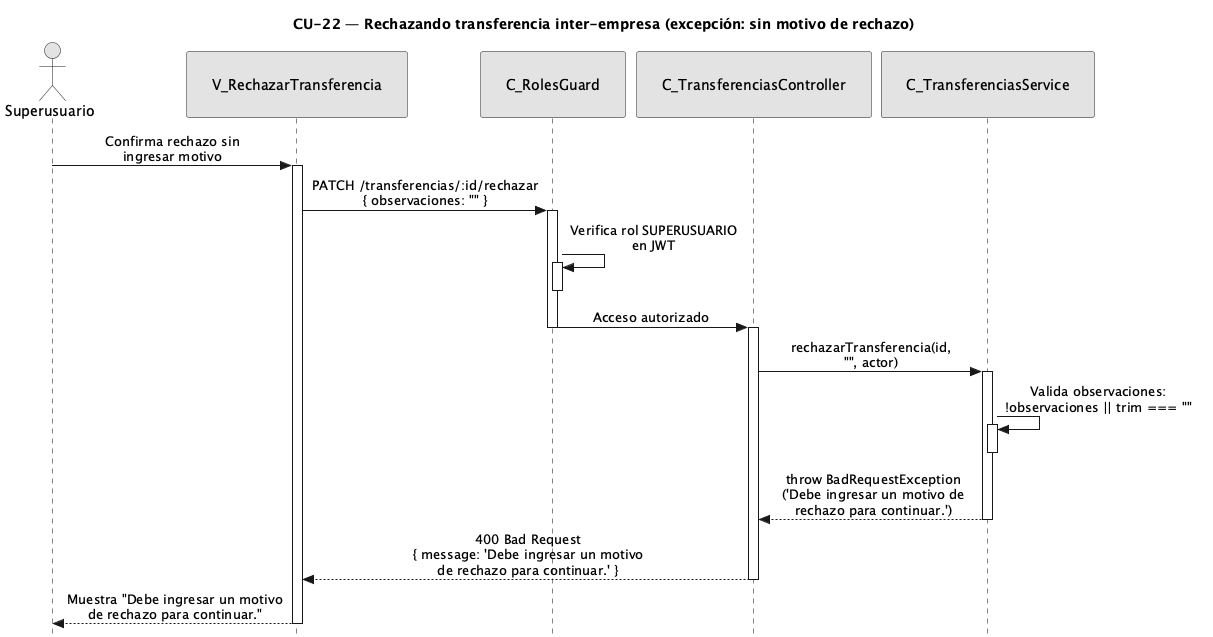

The diagram above was rendered by PlantUML. Its source (embedded in the PNG):
@startuml CU22-exc-sin-motivo
title CU-22 — Rechazando transferencia inter-empresa (excepción: sin motivo de rechazo)

skinparam style strictuml
skinparam monochrome true
skinparam shadowing false
skinparam sequenceMessageAlign center
<style>
sequenceDiagram {
  participant {
    padding 25
  }
  actor {
    padding 20
  }
}
</style>
skinparam sequence {
  MessageAlign center
  LifeLineBorderColor black
}
hide footbox

actor "Superusuario" as user
participant "V_RechazarTransferencia" as view
participant "C_RolesGuard" as guard
participant "C_TransferenciasController" as ctrl
participant "C_TransferenciasService" as svc

user -> view : Confirma rechazo sin\ningresar motivo
activate view

view -> guard : PATCH /transferencias/:id/rechazar\n{ observaciones: "" }
activate guard

guard -> guard : Verifica rol SUPERUSUARIO\nen JWT
activate guard
deactivate guard

guard -> ctrl : Acceso autorizado
deactivate guard

activate ctrl

ctrl -> svc : rechazarTransferencia(id,\n"", actor)
activate svc

svc -> svc : Valida observaciones:\n!observaciones || trim === ""
activate svc
deactivate svc

svc --> ctrl : throw BadRequestException\n('Debe ingresar un motivo de\nrechazo para continuar.')
deactivate svc

ctrl --> view : 400 Bad Request\n{ message: 'Debe ingresar un motivo\nde rechazo para continuar.' }
deactivate ctrl

view --> user : Muestra "Debe ingresar un motivo\nde rechazo para continuar."
deactivate view

@enduml